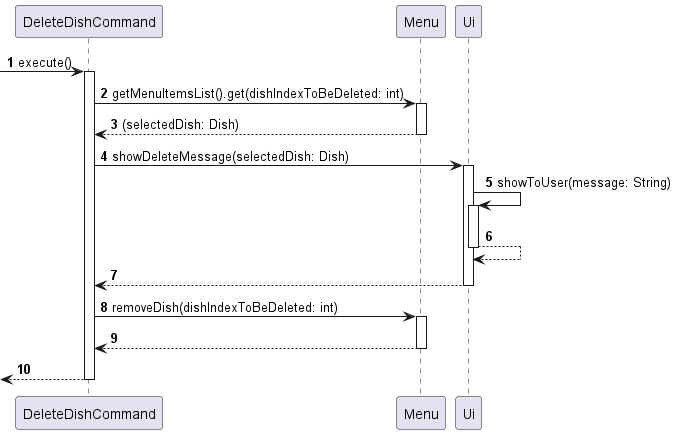

The diagram above was rendered by PlantUML. Its source (embedded in the PNG):
@startuml
!define COMMAND class ListIngredientCommand
!define UI class Ui
!define MENU class Menu

autonumber

-> DeleteDishCommand : execute()
activate DeleteDishCommand

DeleteDishCommand -> Menu : getMenuItemsList().get(dishIndexToBeDeleted: int)
activate Menu
return (selectedDish: Dish)
DeleteDishCommand -> Ui : showDeleteMessage(selectedDish: Dish)
activate Ui
Ui -> Ui : showToUser(message: String)
activate Ui
return
return
DeleteDishCommand -> Menu : removeDish(dishIndexToBeDeleted: int)
activate Menu
return
return


@enduml